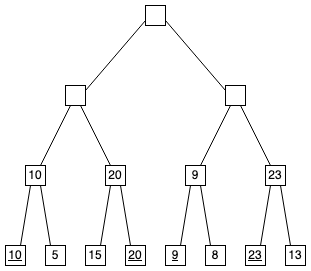

The diagram above was exported from draw.io. Its source (the exported page's mxGraphModel, read from the mxfile embedded in the PNG):
<mxGraphModel dx="521" dy="393" grid="1" gridSize="10" guides="1" tooltips="1" connect="1" arrows="1" fold="1" page="1" pageScale="1" pageWidth="350" pageHeight="300" math="0" shadow="0">
  <root>
    <mxCell id="0" />
    <mxCell id="1" parent="0" />
    <mxCell id="4AvV-Oz3DdPhzsS3owsw-1" value="" style="group" parent="1" vertex="1" connectable="0">
      <mxGeometry x="10" y="250" width="20" height="20" as="geometry" />
    </mxCell>
    <mxCell id="4AvV-Oz3DdPhzsS3owsw-2" value="" style="whiteSpace=wrap;html=1;aspect=fixed;" parent="4AvV-Oz3DdPhzsS3owsw-1" vertex="1">
      <mxGeometry width="20" height="20" as="geometry" />
    </mxCell>
    <mxCell id="4AvV-Oz3DdPhzsS3owsw-3" value="&lt;u&gt;10&lt;/u&gt;" style="text;html=1;strokeColor=none;fillColor=none;align=center;verticalAlign=middle;whiteSpace=wrap;rounded=0;" parent="4AvV-Oz3DdPhzsS3owsw-1" vertex="1">
      <mxGeometry width="20" height="20" as="geometry" />
    </mxCell>
    <mxCell id="4AvV-Oz3DdPhzsS3owsw-4" value="" style="group" parent="1" vertex="1" connectable="0">
      <mxGeometry x="50" y="250" width="20" height="20" as="geometry" />
    </mxCell>
    <mxCell id="4AvV-Oz3DdPhzsS3owsw-5" value="" style="whiteSpace=wrap;html=1;aspect=fixed;" parent="4AvV-Oz3DdPhzsS3owsw-4" vertex="1">
      <mxGeometry width="20" height="20" as="geometry" />
    </mxCell>
    <mxCell id="4AvV-Oz3DdPhzsS3owsw-6" value="5" style="text;html=1;strokeColor=none;fillColor=none;align=center;verticalAlign=middle;whiteSpace=wrap;rounded=0;" parent="4AvV-Oz3DdPhzsS3owsw-4" vertex="1">
      <mxGeometry width="20" height="20" as="geometry" />
    </mxCell>
    <mxCell id="4AvV-Oz3DdPhzsS3owsw-7" value="" style="group" parent="1" vertex="1" connectable="0">
      <mxGeometry x="90" y="250" width="20" height="20" as="geometry" />
    </mxCell>
    <mxCell id="4AvV-Oz3DdPhzsS3owsw-8" value="" style="whiteSpace=wrap;html=1;aspect=fixed;" parent="4AvV-Oz3DdPhzsS3owsw-7" vertex="1">
      <mxGeometry width="20" height="20" as="geometry" />
    </mxCell>
    <mxCell id="4AvV-Oz3DdPhzsS3owsw-9" value="15" style="text;html=1;strokeColor=none;fillColor=none;align=center;verticalAlign=middle;whiteSpace=wrap;rounded=0;" parent="4AvV-Oz3DdPhzsS3owsw-7" vertex="1">
      <mxGeometry width="20" height="20" as="geometry" />
    </mxCell>
    <mxCell id="4AvV-Oz3DdPhzsS3owsw-10" value="" style="group" parent="1" vertex="1" connectable="0">
      <mxGeometry x="130" y="250" width="20" height="20" as="geometry" />
    </mxCell>
    <mxCell id="4AvV-Oz3DdPhzsS3owsw-11" value="" style="whiteSpace=wrap;html=1;aspect=fixed;" parent="4AvV-Oz3DdPhzsS3owsw-10" vertex="1">
      <mxGeometry width="20" height="20" as="geometry" />
    </mxCell>
    <mxCell id="4AvV-Oz3DdPhzsS3owsw-12" value="&lt;u&gt;20&lt;/u&gt;" style="text;html=1;strokeColor=none;fillColor=none;align=center;verticalAlign=middle;whiteSpace=wrap;rounded=0;" parent="4AvV-Oz3DdPhzsS3owsw-10" vertex="1">
      <mxGeometry width="20" height="20" as="geometry" />
    </mxCell>
    <mxCell id="4AvV-Oz3DdPhzsS3owsw-13" value="" style="group" parent="1" vertex="1" connectable="0">
      <mxGeometry x="170" y="250" width="20" height="20" as="geometry" />
    </mxCell>
    <mxCell id="4AvV-Oz3DdPhzsS3owsw-14" value="" style="whiteSpace=wrap;html=1;aspect=fixed;" parent="4AvV-Oz3DdPhzsS3owsw-13" vertex="1">
      <mxGeometry width="20" height="20" as="geometry" />
    </mxCell>
    <mxCell id="4AvV-Oz3DdPhzsS3owsw-15" value="&lt;u&gt;9&lt;/u&gt;" style="text;html=1;strokeColor=none;fillColor=none;align=center;verticalAlign=middle;whiteSpace=wrap;rounded=0;" parent="4AvV-Oz3DdPhzsS3owsw-13" vertex="1">
      <mxGeometry width="20" height="20" as="geometry" />
    </mxCell>
    <mxCell id="4AvV-Oz3DdPhzsS3owsw-16" value="" style="group" parent="1" vertex="1" connectable="0">
      <mxGeometry x="210" y="250" width="20" height="20" as="geometry" />
    </mxCell>
    <mxCell id="4AvV-Oz3DdPhzsS3owsw-17" value="" style="whiteSpace=wrap;html=1;aspect=fixed;" parent="4AvV-Oz3DdPhzsS3owsw-16" vertex="1">
      <mxGeometry width="20" height="20" as="geometry" />
    </mxCell>
    <mxCell id="4AvV-Oz3DdPhzsS3owsw-18" value="8" style="text;html=1;strokeColor=none;fillColor=none;align=center;verticalAlign=middle;whiteSpace=wrap;rounded=0;" parent="4AvV-Oz3DdPhzsS3owsw-16" vertex="1">
      <mxGeometry width="20" height="20" as="geometry" />
    </mxCell>
    <mxCell id="4AvV-Oz3DdPhzsS3owsw-19" value="" style="group" parent="1" vertex="1" connectable="0">
      <mxGeometry x="250" y="250" width="20" height="20" as="geometry" />
    </mxCell>
    <mxCell id="4AvV-Oz3DdPhzsS3owsw-20" value="" style="whiteSpace=wrap;html=1;aspect=fixed;" parent="4AvV-Oz3DdPhzsS3owsw-19" vertex="1">
      <mxGeometry width="20" height="20" as="geometry" />
    </mxCell>
    <mxCell id="4AvV-Oz3DdPhzsS3owsw-21" value="&lt;u&gt;23&lt;/u&gt;" style="text;html=1;strokeColor=none;fillColor=none;align=center;verticalAlign=middle;whiteSpace=wrap;rounded=0;" parent="4AvV-Oz3DdPhzsS3owsw-19" vertex="1">
      <mxGeometry width="20" height="20" as="geometry" />
    </mxCell>
    <mxCell id="4AvV-Oz3DdPhzsS3owsw-22" value="" style="group" parent="1" vertex="1" connectable="0">
      <mxGeometry x="30" y="170" width="20" height="20" as="geometry" />
    </mxCell>
    <mxCell id="4AvV-Oz3DdPhzsS3owsw-23" value="" style="whiteSpace=wrap;html=1;aspect=fixed;" parent="4AvV-Oz3DdPhzsS3owsw-22" vertex="1">
      <mxGeometry width="20" height="20" as="geometry" />
    </mxCell>
    <mxCell id="4AvV-Oz3DdPhzsS3owsw-24" value="10" style="text;html=1;strokeColor=none;fillColor=none;align=center;verticalAlign=middle;whiteSpace=wrap;rounded=0;" parent="4AvV-Oz3DdPhzsS3owsw-22" vertex="1">
      <mxGeometry width="20" height="20" as="geometry" />
    </mxCell>
    <mxCell id="4AvV-Oz3DdPhzsS3owsw-25" value="" style="group" parent="1" vertex="1" connectable="0">
      <mxGeometry x="110" y="170" width="20" height="20" as="geometry" />
    </mxCell>
    <mxCell id="4AvV-Oz3DdPhzsS3owsw-26" value="" style="whiteSpace=wrap;html=1;aspect=fixed;" parent="4AvV-Oz3DdPhzsS3owsw-25" vertex="1">
      <mxGeometry width="20" height="20" as="geometry" />
    </mxCell>
    <mxCell id="4AvV-Oz3DdPhzsS3owsw-27" value="&lt;span style=&quot;white-space: pre&quot;&gt;20&lt;/span&gt;" style="text;html=1;strokeColor=none;fillColor=none;align=center;verticalAlign=middle;whiteSpace=wrap;rounded=0;" parent="4AvV-Oz3DdPhzsS3owsw-25" vertex="1">
      <mxGeometry width="20" height="20" as="geometry" />
    </mxCell>
    <mxCell id="4AvV-Oz3DdPhzsS3owsw-28" value="" style="group" parent="1" vertex="1" connectable="0">
      <mxGeometry x="190" y="170" width="20" height="20" as="geometry" />
    </mxCell>
    <mxCell id="4AvV-Oz3DdPhzsS3owsw-29" value="" style="whiteSpace=wrap;html=1;aspect=fixed;" parent="4AvV-Oz3DdPhzsS3owsw-28" vertex="1">
      <mxGeometry width="20" height="20" as="geometry" />
    </mxCell>
    <mxCell id="4AvV-Oz3DdPhzsS3owsw-30" value="&lt;span style=&quot;white-space: pre&quot;&gt;9&lt;/span&gt;" style="text;html=1;strokeColor=none;fillColor=none;align=center;verticalAlign=middle;whiteSpace=wrap;rounded=0;" parent="4AvV-Oz3DdPhzsS3owsw-28" vertex="1">
      <mxGeometry width="20" height="20" as="geometry" />
    </mxCell>
    <mxCell id="4AvV-Oz3DdPhzsS3owsw-31" value="" style="group" parent="1" vertex="1" connectable="0">
      <mxGeometry x="270" y="170" width="20" height="20" as="geometry" />
    </mxCell>
    <mxCell id="4AvV-Oz3DdPhzsS3owsw-32" value="" style="whiteSpace=wrap;html=1;aspect=fixed;" parent="4AvV-Oz3DdPhzsS3owsw-31" vertex="1">
      <mxGeometry width="20" height="20" as="geometry" />
    </mxCell>
    <mxCell id="4AvV-Oz3DdPhzsS3owsw-33" value="&lt;span style=&quot;white-space: pre&quot;&gt;23&lt;/span&gt;" style="text;html=1;strokeColor=none;fillColor=none;align=center;verticalAlign=middle;whiteSpace=wrap;rounded=0;" parent="4AvV-Oz3DdPhzsS3owsw-31" vertex="1">
      <mxGeometry width="20" height="20" as="geometry" />
    </mxCell>
    <mxCell id="4AvV-Oz3DdPhzsS3owsw-43" style="rounded=0;orthogonalLoop=1;jettySize=auto;html=1;exitX=0;exitY=0.75;exitDx=0;exitDy=0;entryX=1;entryY=0.25;entryDx=0;entryDy=0;endArrow=none;endFill=0;" parent="1" edge="1">
      <mxGeometry relative="1" as="geometry">
        <mxPoint x="150" y="25" as="sourcePoint" />
        <mxPoint x="90" y="95" as="targetPoint" />
      </mxGeometry>
    </mxCell>
    <mxCell id="4AvV-Oz3DdPhzsS3owsw-44" style="edgeStyle=none;rounded=0;orthogonalLoop=1;jettySize=auto;html=1;exitX=1;exitY=0.75;exitDx=0;exitDy=0;entryX=0;entryY=0.25;entryDx=0;entryDy=0;endArrow=none;endFill=0;" parent="1" edge="1">
      <mxGeometry relative="1" as="geometry">
        <mxPoint x="170" y="25" as="sourcePoint" />
        <mxPoint x="230" y="95" as="targetPoint" />
      </mxGeometry>
    </mxCell>
    <mxCell id="4AvV-Oz3DdPhzsS3owsw-45" style="edgeStyle=none;rounded=0;orthogonalLoop=1;jettySize=auto;html=1;exitX=0.25;exitY=1;exitDx=0;exitDy=0;entryX=0.75;entryY=0;entryDx=0;entryDy=0;endArrow=none;endFill=0;" parent="1" target="4AvV-Oz3DdPhzsS3owsw-24" edge="1">
      <mxGeometry relative="1" as="geometry">
        <mxPoint x="75" y="110" as="sourcePoint" />
      </mxGeometry>
    </mxCell>
    <mxCell id="4AvV-Oz3DdPhzsS3owsw-46" style="edgeStyle=none;rounded=0;orthogonalLoop=1;jettySize=auto;html=1;exitX=0.75;exitY=1;exitDx=0;exitDy=0;entryX=0.25;entryY=0;entryDx=0;entryDy=0;endArrow=none;endFill=0;" parent="1" target="4AvV-Oz3DdPhzsS3owsw-27" edge="1">
      <mxGeometry relative="1" as="geometry">
        <mxPoint x="85" y="110" as="sourcePoint" />
      </mxGeometry>
    </mxCell>
    <mxCell id="4AvV-Oz3DdPhzsS3owsw-47" style="edgeStyle=none;rounded=0;orthogonalLoop=1;jettySize=auto;html=1;exitX=0.25;exitY=1;exitDx=0;exitDy=0;entryX=0.75;entryY=0;entryDx=0;entryDy=0;endArrow=none;endFill=0;" parent="1" target="4AvV-Oz3DdPhzsS3owsw-30" edge="1">
      <mxGeometry relative="1" as="geometry">
        <mxPoint x="235" y="110" as="sourcePoint" />
      </mxGeometry>
    </mxCell>
    <mxCell id="4AvV-Oz3DdPhzsS3owsw-48" style="edgeStyle=none;rounded=0;orthogonalLoop=1;jettySize=auto;html=1;exitX=0.75;exitY=1;exitDx=0;exitDy=0;entryX=0.25;entryY=0;entryDx=0;entryDy=0;endArrow=none;endFill=0;" parent="1" target="4AvV-Oz3DdPhzsS3owsw-33" edge="1">
      <mxGeometry relative="1" as="geometry">
        <mxPoint x="245" y="110" as="sourcePoint" />
      </mxGeometry>
    </mxCell>
    <mxCell id="4AvV-Oz3DdPhzsS3owsw-49" style="edgeStyle=none;rounded=0;orthogonalLoop=1;jettySize=auto;html=1;exitX=0.25;exitY=1;exitDx=0;exitDy=0;entryX=0.75;entryY=0;entryDx=0;entryDy=0;endArrow=none;endFill=0;" parent="1" source="4AvV-Oz3DdPhzsS3owsw-24" target="4AvV-Oz3DdPhzsS3owsw-3" edge="1">
      <mxGeometry relative="1" as="geometry" />
    </mxCell>
    <mxCell id="4AvV-Oz3DdPhzsS3owsw-50" style="edgeStyle=none;rounded=0;orthogonalLoop=1;jettySize=auto;html=1;exitX=0.75;exitY=1;exitDx=0;exitDy=0;entryX=0.25;entryY=0;entryDx=0;entryDy=0;endArrow=none;endFill=0;" parent="1" source="4AvV-Oz3DdPhzsS3owsw-24" target="4AvV-Oz3DdPhzsS3owsw-6" edge="1">
      <mxGeometry relative="1" as="geometry" />
    </mxCell>
    <mxCell id="4AvV-Oz3DdPhzsS3owsw-51" style="edgeStyle=none;rounded=0;orthogonalLoop=1;jettySize=auto;html=1;exitX=0.25;exitY=1;exitDx=0;exitDy=0;entryX=0.75;entryY=0;entryDx=0;entryDy=0;endArrow=none;endFill=0;" parent="1" source="4AvV-Oz3DdPhzsS3owsw-27" target="4AvV-Oz3DdPhzsS3owsw-9" edge="1">
      <mxGeometry relative="1" as="geometry" />
    </mxCell>
    <mxCell id="4AvV-Oz3DdPhzsS3owsw-52" style="edgeStyle=none;rounded=0;orthogonalLoop=1;jettySize=auto;html=1;exitX=0.75;exitY=1;exitDx=0;exitDy=0;entryX=0.25;entryY=0;entryDx=0;entryDy=0;endArrow=none;endFill=0;" parent="1" source="4AvV-Oz3DdPhzsS3owsw-27" target="4AvV-Oz3DdPhzsS3owsw-12" edge="1">
      <mxGeometry relative="1" as="geometry" />
    </mxCell>
    <mxCell id="4AvV-Oz3DdPhzsS3owsw-53" style="edgeStyle=none;rounded=0;orthogonalLoop=1;jettySize=auto;html=1;exitX=0.25;exitY=1;exitDx=0;exitDy=0;entryX=0.75;entryY=0;entryDx=0;entryDy=0;endArrow=none;endFill=0;" parent="1" source="4AvV-Oz3DdPhzsS3owsw-30" target="4AvV-Oz3DdPhzsS3owsw-15" edge="1">
      <mxGeometry relative="1" as="geometry" />
    </mxCell>
    <mxCell id="4AvV-Oz3DdPhzsS3owsw-54" style="edgeStyle=none;rounded=0;orthogonalLoop=1;jettySize=auto;html=1;exitX=0.75;exitY=1;exitDx=0;exitDy=0;entryX=0.25;entryY=0;entryDx=0;entryDy=0;endArrow=none;endFill=0;" parent="1" source="4AvV-Oz3DdPhzsS3owsw-30" target="4AvV-Oz3DdPhzsS3owsw-18" edge="1">
      <mxGeometry relative="1" as="geometry" />
    </mxCell>
    <mxCell id="4AvV-Oz3DdPhzsS3owsw-55" style="edgeStyle=none;rounded=0;orthogonalLoop=1;jettySize=auto;html=1;exitX=0.25;exitY=1;exitDx=0;exitDy=0;entryX=0.75;entryY=0;entryDx=0;entryDy=0;endArrow=none;endFill=0;" parent="1" source="4AvV-Oz3DdPhzsS3owsw-33" target="4AvV-Oz3DdPhzsS3owsw-21" edge="1">
      <mxGeometry relative="1" as="geometry" />
    </mxCell>
    <mxCell id="4AvV-Oz3DdPhzsS3owsw-56" value="" style="group" parent="1" vertex="1" connectable="0">
      <mxGeometry x="290" y="250" width="20" height="20" as="geometry" />
    </mxCell>
    <mxCell id="4AvV-Oz3DdPhzsS3owsw-57" value="" style="whiteSpace=wrap;html=1;aspect=fixed;" parent="4AvV-Oz3DdPhzsS3owsw-56" vertex="1">
      <mxGeometry width="20" height="20" as="geometry" />
    </mxCell>
    <mxCell id="4AvV-Oz3DdPhzsS3owsw-58" value="13" style="text;html=1;strokeColor=none;fillColor=none;align=center;verticalAlign=middle;whiteSpace=wrap;rounded=0;" parent="4AvV-Oz3DdPhzsS3owsw-56" vertex="1">
      <mxGeometry width="20" height="20" as="geometry" />
    </mxCell>
    <mxCell id="4AvV-Oz3DdPhzsS3owsw-59" style="rounded=0;orthogonalLoop=1;jettySize=auto;html=1;exitX=0.75;exitY=1;exitDx=0;exitDy=0;entryX=0.25;entryY=0;entryDx=0;entryDy=0;endArrow=none;endFill=0;" parent="1" source="4AvV-Oz3DdPhzsS3owsw-33" target="4AvV-Oz3DdPhzsS3owsw-58" edge="1">
      <mxGeometry relative="1" as="geometry" />
    </mxCell>
    <mxCell id="4AvV-Oz3DdPhzsS3owsw-35" value="" style="whiteSpace=wrap;html=1;aspect=fixed;" parent="1" vertex="1">
      <mxGeometry x="70" y="90" width="20" height="20" as="geometry" />
    </mxCell>
    <mxCell id="4AvV-Oz3DdPhzsS3owsw-38" value="" style="whiteSpace=wrap;html=1;aspect=fixed;" parent="1" vertex="1">
      <mxGeometry x="230" y="90" width="20" height="20" as="geometry" />
    </mxCell>
    <mxCell id="4AvV-Oz3DdPhzsS3owsw-41" value="" style="whiteSpace=wrap;html=1;aspect=fixed;" parent="1" vertex="1">
      <mxGeometry x="150" y="10" width="20" height="20" as="geometry" />
    </mxCell>
  </root>
</mxGraphModel>